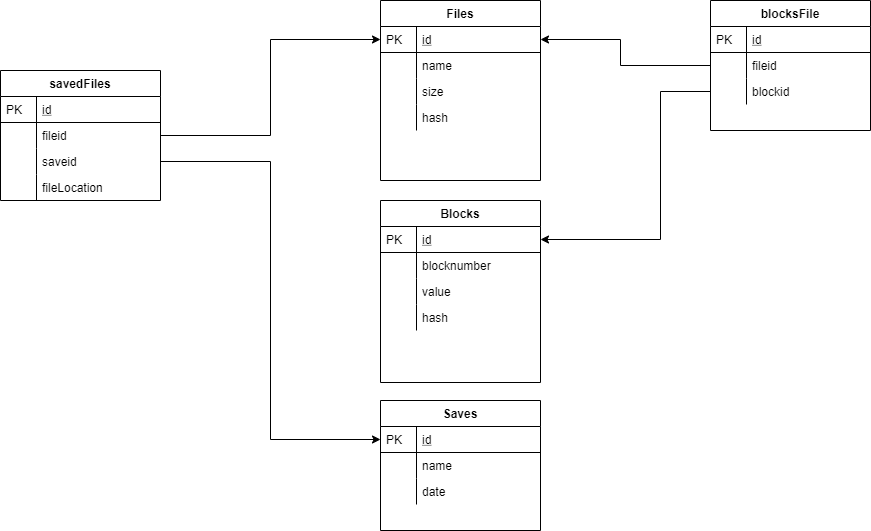

The diagram above was exported from draw.io. Its source (the exported page's mxGraphModel, read from the mxfile embedded in the PNG):
<mxGraphModel dx="1264" dy="592" grid="1" gridSize="10" guides="1" tooltips="1" connect="1" arrows="1" fold="1" page="1" pageScale="1" pageWidth="827" pageHeight="1169" math="0" shadow="0">
  <root>
    <mxCell id="WIyWlLk6GJQsqaUBKTNV-0" />
    <mxCell id="WIyWlLk6GJQsqaUBKTNV-1" parent="WIyWlLk6GJQsqaUBKTNV-0" />
    <mxCell id="zkfFHV4jXpPFQw0GAbJ--51" value="Files" style="swimlane;fontStyle=1;childLayout=stackLayout;horizontal=1;startSize=26;horizontalStack=0;resizeParent=1;resizeLast=0;collapsible=1;marginBottom=0;rounded=0;shadow=0;strokeWidth=1;" parent="WIyWlLk6GJQsqaUBKTNV-1" vertex="1">
      <mxGeometry x="440" y="120" width="160" height="180" as="geometry">
        <mxRectangle x="20" y="80" width="160" height="26" as="alternateBounds" />
      </mxGeometry>
    </mxCell>
    <mxCell id="zkfFHV4jXpPFQw0GAbJ--52" value="id" style="shape=partialRectangle;top=0;left=0;right=0;bottom=1;align=left;verticalAlign=top;fillColor=none;spacingLeft=40;spacingRight=4;overflow=hidden;rotatable=0;points=[[0,0.5],[1,0.5]];portConstraint=eastwest;dropTarget=0;rounded=0;shadow=0;strokeWidth=1;fontStyle=4" parent="zkfFHV4jXpPFQw0GAbJ--51" vertex="1">
      <mxGeometry y="26" width="160" height="26" as="geometry" />
    </mxCell>
    <mxCell id="zkfFHV4jXpPFQw0GAbJ--53" value="PK" style="shape=partialRectangle;top=0;left=0;bottom=0;fillColor=none;align=left;verticalAlign=top;spacingLeft=4;spacingRight=4;overflow=hidden;rotatable=0;points=[];portConstraint=eastwest;part=1;" parent="zkfFHV4jXpPFQw0GAbJ--52" vertex="1" connectable="0">
      <mxGeometry width="36" height="26" as="geometry" />
    </mxCell>
    <mxCell id="zkfFHV4jXpPFQw0GAbJ--54" value="name" style="shape=partialRectangle;top=0;left=0;right=0;bottom=0;align=left;verticalAlign=top;fillColor=none;spacingLeft=40;spacingRight=4;overflow=hidden;rotatable=0;points=[[0,0.5],[1,0.5]];portConstraint=eastwest;dropTarget=0;rounded=0;shadow=0;strokeWidth=1;" parent="zkfFHV4jXpPFQw0GAbJ--51" vertex="1">
      <mxGeometry y="52" width="160" height="26" as="geometry" />
    </mxCell>
    <mxCell id="zkfFHV4jXpPFQw0GAbJ--55" value="" style="shape=partialRectangle;top=0;left=0;bottom=0;fillColor=none;align=left;verticalAlign=top;spacingLeft=4;spacingRight=4;overflow=hidden;rotatable=0;points=[];portConstraint=eastwest;part=1;" parent="zkfFHV4jXpPFQw0GAbJ--54" vertex="1" connectable="0">
      <mxGeometry width="36" height="26" as="geometry" />
    </mxCell>
    <mxCell id="Aq4q2vyzUwD314ecmyvT-1" value="size&#10;" style="shape=partialRectangle;top=0;left=0;right=0;bottom=0;align=left;verticalAlign=top;fillColor=none;spacingLeft=40;spacingRight=4;overflow=hidden;rotatable=0;points=[[0,0.5],[1,0.5]];portConstraint=eastwest;dropTarget=0;rounded=0;shadow=0;strokeWidth=1;" parent="zkfFHV4jXpPFQw0GAbJ--51" vertex="1">
      <mxGeometry y="78" width="160" height="26" as="geometry" />
    </mxCell>
    <mxCell id="Aq4q2vyzUwD314ecmyvT-2" value="" style="shape=partialRectangle;top=0;left=0;bottom=0;fillColor=none;align=left;verticalAlign=top;spacingLeft=4;spacingRight=4;overflow=hidden;rotatable=0;points=[];portConstraint=eastwest;part=1;" parent="Aq4q2vyzUwD314ecmyvT-1" vertex="1" connectable="0">
      <mxGeometry width="36" height="26" as="geometry" />
    </mxCell>
    <mxCell id="Aq4q2vyzUwD314ecmyvT-16" value="hash" style="shape=partialRectangle;top=0;left=0;right=0;bottom=0;align=left;verticalAlign=top;fillColor=none;spacingLeft=40;spacingRight=4;overflow=hidden;rotatable=0;points=[[0,0.5],[1,0.5]];portConstraint=eastwest;dropTarget=0;rounded=0;shadow=0;strokeWidth=1;" parent="zkfFHV4jXpPFQw0GAbJ--51" vertex="1">
      <mxGeometry y="104" width="160" height="26" as="geometry" />
    </mxCell>
    <mxCell id="Aq4q2vyzUwD314ecmyvT-17" value="" style="shape=partialRectangle;top=0;left=0;bottom=0;fillColor=none;align=left;verticalAlign=top;spacingLeft=4;spacingRight=4;overflow=hidden;rotatable=0;points=[];portConstraint=eastwest;part=1;" parent="Aq4q2vyzUwD314ecmyvT-16" vertex="1" connectable="0">
      <mxGeometry width="36" height="26" as="geometry" />
    </mxCell>
    <mxCell id="Aq4q2vyzUwD314ecmyvT-9" value="Blocks" style="swimlane;fontStyle=1;childLayout=stackLayout;horizontal=1;startSize=26;horizontalStack=0;resizeParent=1;resizeLast=0;collapsible=1;marginBottom=0;rounded=0;shadow=0;strokeWidth=1;" parent="WIyWlLk6GJQsqaUBKTNV-1" vertex="1">
      <mxGeometry x="440" y="320" width="160" height="182" as="geometry">
        <mxRectangle x="260" y="80" width="160" height="26" as="alternateBounds" />
      </mxGeometry>
    </mxCell>
    <mxCell id="Aq4q2vyzUwD314ecmyvT-10" value="id" style="shape=partialRectangle;top=0;left=0;right=0;bottom=1;align=left;verticalAlign=top;fillColor=none;spacingLeft=40;spacingRight=4;overflow=hidden;rotatable=0;points=[[0,0.5],[1,0.5]];portConstraint=eastwest;dropTarget=0;rounded=0;shadow=0;strokeWidth=1;fontStyle=4" parent="Aq4q2vyzUwD314ecmyvT-9" vertex="1">
      <mxGeometry y="26" width="160" height="26" as="geometry" />
    </mxCell>
    <mxCell id="Aq4q2vyzUwD314ecmyvT-11" value="PK" style="shape=partialRectangle;top=0;left=0;bottom=0;fillColor=none;align=left;verticalAlign=top;spacingLeft=4;spacingRight=4;overflow=hidden;rotatable=0;points=[];portConstraint=eastwest;part=1;" parent="Aq4q2vyzUwD314ecmyvT-10" vertex="1" connectable="0">
      <mxGeometry width="36" height="26" as="geometry" />
    </mxCell>
    <mxCell id="F7ainiF7LfrARJ0rKNYO-16" value="blocknumber" style="shape=partialRectangle;top=0;left=0;right=0;bottom=0;align=left;verticalAlign=top;fillColor=none;spacingLeft=40;spacingRight=4;overflow=hidden;rotatable=0;points=[[0,0.5],[1,0.5]];portConstraint=eastwest;dropTarget=0;rounded=0;shadow=0;strokeWidth=1;" parent="Aq4q2vyzUwD314ecmyvT-9" vertex="1">
      <mxGeometry y="52" width="160" height="26" as="geometry" />
    </mxCell>
    <mxCell id="F7ainiF7LfrARJ0rKNYO-17" value="" style="shape=partialRectangle;top=0;left=0;bottom=0;fillColor=none;align=left;verticalAlign=top;spacingLeft=4;spacingRight=4;overflow=hidden;rotatable=0;points=[];portConstraint=eastwest;part=1;" parent="F7ainiF7LfrARJ0rKNYO-16" vertex="1" connectable="0">
      <mxGeometry width="36" height="26" as="geometry" />
    </mxCell>
    <mxCell id="Aq4q2vyzUwD314ecmyvT-14" value="value" style="shape=partialRectangle;top=0;left=0;right=0;bottom=0;align=left;verticalAlign=top;fillColor=none;spacingLeft=40;spacingRight=4;overflow=hidden;rotatable=0;points=[[0,0.5],[1,0.5]];portConstraint=eastwest;dropTarget=0;rounded=0;shadow=0;strokeWidth=1;" parent="Aq4q2vyzUwD314ecmyvT-9" vertex="1">
      <mxGeometry y="78" width="160" height="26" as="geometry" />
    </mxCell>
    <mxCell id="Aq4q2vyzUwD314ecmyvT-15" value="" style="shape=partialRectangle;top=0;left=0;bottom=0;fillColor=none;align=left;verticalAlign=top;spacingLeft=4;spacingRight=4;overflow=hidden;rotatable=0;points=[];portConstraint=eastwest;part=1;" parent="Aq4q2vyzUwD314ecmyvT-14" vertex="1" connectable="0">
      <mxGeometry width="36" height="26" as="geometry" />
    </mxCell>
    <mxCell id="F7ainiF7LfrARJ0rKNYO-18" value="hash" style="shape=partialRectangle;top=0;left=0;right=0;bottom=0;align=left;verticalAlign=top;fillColor=none;spacingLeft=40;spacingRight=4;overflow=hidden;rotatable=0;points=[[0,0.5],[1,0.5]];portConstraint=eastwest;dropTarget=0;rounded=0;shadow=0;strokeWidth=1;" parent="Aq4q2vyzUwD314ecmyvT-9" vertex="1">
      <mxGeometry y="104" width="160" height="26" as="geometry" />
    </mxCell>
    <mxCell id="F7ainiF7LfrARJ0rKNYO-19" value="" style="shape=partialRectangle;top=0;left=0;bottom=0;fillColor=none;align=left;verticalAlign=top;spacingLeft=4;spacingRight=4;overflow=hidden;rotatable=0;points=[];portConstraint=eastwest;part=1;" parent="F7ainiF7LfrARJ0rKNYO-18" vertex="1" connectable="0">
      <mxGeometry width="36" height="26" as="geometry" />
    </mxCell>
    <mxCell id="Z777RDPnw3om9eMc-3nm-4" style="edgeStyle=orthogonalEdgeStyle;rounded=0;orthogonalLoop=1;jettySize=auto;html=1;exitX=1;exitY=0.5;exitDx=0;exitDy=0;" parent="WIyWlLk6GJQsqaUBKTNV-1" source="FWd-vsmhd7TZbgj46777-11" target="zkfFHV4jXpPFQw0GAbJ--65" edge="1">
      <mxGeometry relative="1" as="geometry" />
    </mxCell>
    <mxCell id="Z777RDPnw3om9eMc-3nm-5" style="edgeStyle=orthogonalEdgeStyle;rounded=0;orthogonalLoop=1;jettySize=auto;html=1;exitX=1;exitY=0.5;exitDx=0;exitDy=0;" parent="WIyWlLk6GJQsqaUBKTNV-1" source="FWd-vsmhd7TZbgj46777-7" target="zkfFHV4jXpPFQw0GAbJ--52" edge="1">
      <mxGeometry relative="1" as="geometry" />
    </mxCell>
    <mxCell id="FWd-vsmhd7TZbgj46777-4" value="savedFiles" style="swimlane;fontStyle=1;childLayout=stackLayout;horizontal=1;startSize=26;horizontalStack=0;resizeParent=1;resizeLast=0;collapsible=1;marginBottom=0;rounded=0;shadow=0;strokeWidth=1;" parent="WIyWlLk6GJQsqaUBKTNV-1" vertex="1">
      <mxGeometry x="60" y="190" width="160" height="130" as="geometry">
        <mxRectangle x="260" y="270" width="160" height="26" as="alternateBounds" />
      </mxGeometry>
    </mxCell>
    <mxCell id="FWd-vsmhd7TZbgj46777-5" value="id" style="shape=partialRectangle;top=0;left=0;right=0;bottom=1;align=left;verticalAlign=top;fillColor=none;spacingLeft=40;spacingRight=4;overflow=hidden;rotatable=0;points=[[0,0.5],[1,0.5]];portConstraint=eastwest;dropTarget=0;rounded=0;shadow=0;strokeWidth=1;fontStyle=4" parent="FWd-vsmhd7TZbgj46777-4" vertex="1">
      <mxGeometry y="26" width="160" height="26" as="geometry" />
    </mxCell>
    <mxCell id="FWd-vsmhd7TZbgj46777-6" value="PK" style="shape=partialRectangle;top=0;left=0;bottom=0;fillColor=none;align=left;verticalAlign=top;spacingLeft=4;spacingRight=4;overflow=hidden;rotatable=0;points=[];portConstraint=eastwest;part=1;" parent="FWd-vsmhd7TZbgj46777-5" vertex="1" connectable="0">
      <mxGeometry width="36" height="26" as="geometry" />
    </mxCell>
    <mxCell id="FWd-vsmhd7TZbgj46777-7" value="fileid" style="shape=partialRectangle;top=0;left=0;right=0;bottom=0;align=left;verticalAlign=top;fillColor=none;spacingLeft=40;spacingRight=4;overflow=hidden;rotatable=0;points=[[0,0.5],[1,0.5]];portConstraint=eastwest;dropTarget=0;rounded=0;shadow=0;strokeWidth=1;" parent="FWd-vsmhd7TZbgj46777-4" vertex="1">
      <mxGeometry y="52" width="160" height="26" as="geometry" />
    </mxCell>
    <mxCell id="FWd-vsmhd7TZbgj46777-8" value="FK1" style="shape=partialRectangle;top=0;left=0;bottom=0;fillColor=none;align=left;verticalAlign=top;spacingLeft=4;spacingRight=4;overflow=hidden;rotatable=0;points=[];portConstraint=eastwest;part=1;" parent="FWd-vsmhd7TZbgj46777-7" vertex="1" connectable="0">
      <mxGeometry width="36" height="26" as="geometry" />
    </mxCell>
    <mxCell id="FWd-vsmhd7TZbgj46777-11" value="saveid" style="shape=partialRectangle;top=0;left=0;right=0;bottom=0;align=left;verticalAlign=top;fillColor=none;spacingLeft=40;spacingRight=4;overflow=hidden;rotatable=0;points=[[0,0.5],[1,0.5]];portConstraint=eastwest;dropTarget=0;rounded=0;shadow=0;strokeWidth=1;" parent="FWd-vsmhd7TZbgj46777-4" vertex="1">
      <mxGeometry y="78" width="160" height="26" as="geometry" />
    </mxCell>
    <mxCell id="FWd-vsmhd7TZbgj46777-12" value="" style="shape=partialRectangle;top=0;left=0;bottom=0;fillColor=none;align=left;verticalAlign=top;spacingLeft=4;spacingRight=4;overflow=hidden;rotatable=0;points=[];portConstraint=eastwest;part=1;" parent="FWd-vsmhd7TZbgj46777-11" vertex="1" connectable="0">
      <mxGeometry width="36" height="26" as="geometry" />
    </mxCell>
    <mxCell id="nFXF8MZ23jindB-fsitG-4" value="fileLocation" style="shape=partialRectangle;top=0;left=0;right=0;bottom=0;align=left;verticalAlign=top;fillColor=none;spacingLeft=40;spacingRight=4;overflow=hidden;rotatable=0;points=[[0,0.5],[1,0.5]];portConstraint=eastwest;dropTarget=0;rounded=0;shadow=0;strokeWidth=1;" parent="FWd-vsmhd7TZbgj46777-4" vertex="1">
      <mxGeometry y="104" width="160" height="26" as="geometry" />
    </mxCell>
    <mxCell id="nFXF8MZ23jindB-fsitG-5" value="" style="shape=partialRectangle;top=0;left=0;bottom=0;fillColor=none;align=left;verticalAlign=top;spacingLeft=4;spacingRight=4;overflow=hidden;rotatable=0;points=[];portConstraint=eastwest;part=1;" parent="nFXF8MZ23jindB-fsitG-4" vertex="1" connectable="0">
      <mxGeometry width="36" height="26" as="geometry" />
    </mxCell>
    <mxCell id="Z777RDPnw3om9eMc-3nm-13" style="edgeStyle=orthogonalEdgeStyle;rounded=0;orthogonalLoop=1;jettySize=auto;html=1;exitX=0;exitY=0.5;exitDx=0;exitDy=0;" parent="WIyWlLk6GJQsqaUBKTNV-1" source="Z777RDPnw3om9eMc-3nm-11" target="Aq4q2vyzUwD314ecmyvT-10" edge="1">
      <mxGeometry relative="1" as="geometry">
        <Array as="points">
          <mxPoint x="720" y="211" />
          <mxPoint x="720" y="359" />
        </Array>
      </mxGeometry>
    </mxCell>
    <mxCell id="Z777RDPnw3om9eMc-3nm-14" style="edgeStyle=orthogonalEdgeStyle;rounded=0;orthogonalLoop=1;jettySize=auto;html=1;exitX=0;exitY=0.5;exitDx=0;exitDy=0;entryX=1;entryY=0.5;entryDx=0;entryDy=0;" parent="WIyWlLk6GJQsqaUBKTNV-1" source="Z777RDPnw3om9eMc-3nm-9" target="zkfFHV4jXpPFQw0GAbJ--52" edge="1">
      <mxGeometry relative="1" as="geometry">
        <Array as="points">
          <mxPoint x="680" y="185" />
          <mxPoint x="680" y="159" />
        </Array>
      </mxGeometry>
    </mxCell>
    <mxCell id="zkfFHV4jXpPFQw0GAbJ--64" value="Saves" style="swimlane;fontStyle=1;childLayout=stackLayout;horizontal=1;startSize=26;horizontalStack=0;resizeParent=1;resizeLast=0;collapsible=1;marginBottom=0;rounded=0;shadow=0;strokeWidth=1;" parent="WIyWlLk6GJQsqaUBKTNV-1" vertex="1">
      <mxGeometry x="440" y="520" width="160" height="130" as="geometry">
        <mxRectangle x="260" y="270" width="160" height="26" as="alternateBounds" />
      </mxGeometry>
    </mxCell>
    <mxCell id="zkfFHV4jXpPFQw0GAbJ--65" value="id" style="shape=partialRectangle;top=0;left=0;right=0;bottom=1;align=left;verticalAlign=top;fillColor=none;spacingLeft=40;spacingRight=4;overflow=hidden;rotatable=0;points=[[0,0.5],[1,0.5]];portConstraint=eastwest;dropTarget=0;rounded=0;shadow=0;strokeWidth=1;fontStyle=4" parent="zkfFHV4jXpPFQw0GAbJ--64" vertex="1">
      <mxGeometry y="26" width="160" height="26" as="geometry" />
    </mxCell>
    <mxCell id="zkfFHV4jXpPFQw0GAbJ--66" value="PK" style="shape=partialRectangle;top=0;left=0;bottom=0;fillColor=none;align=left;verticalAlign=top;spacingLeft=4;spacingRight=4;overflow=hidden;rotatable=0;points=[];portConstraint=eastwest;part=1;" parent="zkfFHV4jXpPFQw0GAbJ--65" vertex="1" connectable="0">
      <mxGeometry width="36" height="26" as="geometry" />
    </mxCell>
    <mxCell id="zkfFHV4jXpPFQw0GAbJ--67" value="name" style="shape=partialRectangle;top=0;left=0;right=0;bottom=0;align=left;verticalAlign=top;fillColor=none;spacingLeft=40;spacingRight=4;overflow=hidden;rotatable=0;points=[[0,0.5],[1,0.5]];portConstraint=eastwest;dropTarget=0;rounded=0;shadow=0;strokeWidth=1;" parent="zkfFHV4jXpPFQw0GAbJ--64" vertex="1">
      <mxGeometry y="52" width="160" height="26" as="geometry" />
    </mxCell>
    <mxCell id="zkfFHV4jXpPFQw0GAbJ--68" value="FK1" style="shape=partialRectangle;top=0;left=0;bottom=0;fillColor=none;align=left;verticalAlign=top;spacingLeft=4;spacingRight=4;overflow=hidden;rotatable=0;points=[];portConstraint=eastwest;part=1;" parent="zkfFHV4jXpPFQw0GAbJ--67" vertex="1" connectable="0">
      <mxGeometry width="36" height="26" as="geometry" />
    </mxCell>
    <mxCell id="FWd-vsmhd7TZbgj46777-0" value="date" style="shape=partialRectangle;top=0;left=0;right=0;bottom=0;align=left;verticalAlign=top;fillColor=none;spacingLeft=40;spacingRight=4;overflow=hidden;rotatable=0;points=[[0,0.5],[1,0.5]];portConstraint=eastwest;dropTarget=0;rounded=0;shadow=0;strokeWidth=1;" parent="zkfFHV4jXpPFQw0GAbJ--64" vertex="1">
      <mxGeometry y="78" width="160" height="26" as="geometry" />
    </mxCell>
    <mxCell id="FWd-vsmhd7TZbgj46777-1" value="" style="shape=partialRectangle;top=0;left=0;bottom=0;fillColor=none;align=left;verticalAlign=top;spacingLeft=4;spacingRight=4;overflow=hidden;rotatable=0;points=[];portConstraint=eastwest;part=1;" parent="FWd-vsmhd7TZbgj46777-0" vertex="1" connectable="0">
      <mxGeometry width="36" height="26" as="geometry" />
    </mxCell>
    <mxCell id="Z777RDPnw3om9eMc-3nm-6" value="blocksFile" style="swimlane;fontStyle=1;childLayout=stackLayout;horizontal=1;startSize=26;horizontalStack=0;resizeParent=1;resizeLast=0;collapsible=1;marginBottom=0;rounded=0;shadow=0;strokeWidth=1;" parent="WIyWlLk6GJQsqaUBKTNV-1" vertex="1">
      <mxGeometry x="770" y="120" width="160" height="130" as="geometry">
        <mxRectangle x="260" y="270" width="160" height="26" as="alternateBounds" />
      </mxGeometry>
    </mxCell>
    <mxCell id="Z777RDPnw3om9eMc-3nm-7" value="id" style="shape=partialRectangle;top=0;left=0;right=0;bottom=1;align=left;verticalAlign=top;fillColor=none;spacingLeft=40;spacingRight=4;overflow=hidden;rotatable=0;points=[[0,0.5],[1,0.5]];portConstraint=eastwest;dropTarget=0;rounded=0;shadow=0;strokeWidth=1;fontStyle=4" parent="Z777RDPnw3om9eMc-3nm-6" vertex="1">
      <mxGeometry y="26" width="160" height="26" as="geometry" />
    </mxCell>
    <mxCell id="Z777RDPnw3om9eMc-3nm-8" value="PK" style="shape=partialRectangle;top=0;left=0;bottom=0;fillColor=none;align=left;verticalAlign=top;spacingLeft=4;spacingRight=4;overflow=hidden;rotatable=0;points=[];portConstraint=eastwest;part=1;" parent="Z777RDPnw3om9eMc-3nm-7" vertex="1" connectable="0">
      <mxGeometry width="36" height="26" as="geometry" />
    </mxCell>
    <mxCell id="Z777RDPnw3om9eMc-3nm-9" value="fileid" style="shape=partialRectangle;top=0;left=0;right=0;bottom=0;align=left;verticalAlign=top;fillColor=none;spacingLeft=40;spacingRight=4;overflow=hidden;rotatable=0;points=[[0,0.5],[1,0.5]];portConstraint=eastwest;dropTarget=0;rounded=0;shadow=0;strokeWidth=1;" parent="Z777RDPnw3om9eMc-3nm-6" vertex="1">
      <mxGeometry y="52" width="160" height="26" as="geometry" />
    </mxCell>
    <mxCell id="Z777RDPnw3om9eMc-3nm-10" value="FK1" style="shape=partialRectangle;top=0;left=0;bottom=0;fillColor=none;align=left;verticalAlign=top;spacingLeft=4;spacingRight=4;overflow=hidden;rotatable=0;points=[];portConstraint=eastwest;part=1;" parent="Z777RDPnw3om9eMc-3nm-9" vertex="1" connectable="0">
      <mxGeometry width="36" height="26" as="geometry" />
    </mxCell>
    <mxCell id="Z777RDPnw3om9eMc-3nm-11" value="blockid" style="shape=partialRectangle;top=0;left=0;right=0;bottom=0;align=left;verticalAlign=top;fillColor=none;spacingLeft=40;spacingRight=4;overflow=hidden;rotatable=0;points=[[0,0.5],[1,0.5]];portConstraint=eastwest;dropTarget=0;rounded=0;shadow=0;strokeWidth=1;" parent="Z777RDPnw3om9eMc-3nm-6" vertex="1">
      <mxGeometry y="78" width="160" height="26" as="geometry" />
    </mxCell>
    <mxCell id="Z777RDPnw3om9eMc-3nm-12" value="" style="shape=partialRectangle;top=0;left=0;bottom=0;fillColor=none;align=left;verticalAlign=top;spacingLeft=4;spacingRight=4;overflow=hidden;rotatable=0;points=[];portConstraint=eastwest;part=1;" parent="Z777RDPnw3om9eMc-3nm-11" vertex="1" connectable="0">
      <mxGeometry width="36" height="26" as="geometry" />
    </mxCell>
  </root>
</mxGraphModel>